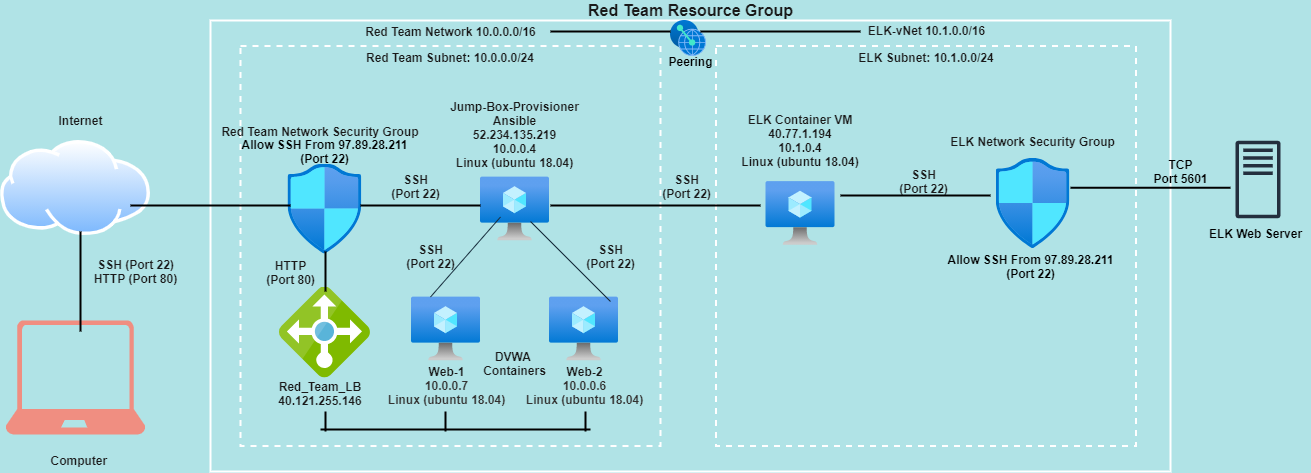

The diagram above was exported from draw.io. Its source (the exported page's mxGraphModel, read from the mxfile embedded in the PNG):
<mxGraphModel dx="782" dy="738" grid="1" gridSize="10" guides="1" tooltips="1" connect="1" arrows="1" fold="1" page="1" pageScale="1" pageWidth="850" pageHeight="1100" background="#B0E3E6" math="0" shadow="0">
  <root>
    <mxCell id="0" />
    <mxCell id="1" parent="0" />
    <mxCell id="72g47KeH_v66csQHqoCB-4" value="" style="fontStyle=0;verticalAlign=top;align=center;spacingTop=-2;fillColor=none;rounded=0;whiteSpace=wrap;html=1;strokeColor=#FFFFFF;strokeWidth=2;container=1;collapsible=0;expand=0;recursiveResize=0;horizontal=1;fontColor=#1A1A1A;" parent="1" vertex="1">
      <mxGeometry x="250" y="89" width="960" height="451" as="geometry" />
    </mxCell>
    <mxCell id="K1uW30wet_xqK0Wm9XdI-17" value="ELK-vNet 10.1.0.0/16" style="text;html=1;resizable=0;autosize=1;align=center;verticalAlign=middle;points=[];fillColor=none;strokeColor=none;rounded=0;fontColor=#1A1A1A;fontStyle=1" parent="72g47KeH_v66csQHqoCB-4" vertex="1">
      <mxGeometry x="650.5" width="130" height="20" as="geometry" />
    </mxCell>
    <mxCell id="K1uW30wet_xqK0Wm9XdI-24" value="TCP&lt;br&gt;Port 5601" style="text;html=1;align=center;verticalAlign=middle;resizable=0;points=[];autosize=1;strokeColor=none;fillColor=none;fontStyle=1" parent="72g47KeH_v66csQHqoCB-4" vertex="1">
      <mxGeometry x="935" y="136" width="70" height="30" as="geometry" />
    </mxCell>
    <mxCell id="K1uW30wet_xqK0Wm9XdI-25" value="" style="aspect=fixed;html=1;points=[];align=center;image;fontSize=12;image=img/lib/azure2/other/Peering_Service.svg;" parent="72g47KeH_v66csQHqoCB-4" vertex="1">
      <mxGeometry x="460" width="35.5" height="36.02" as="geometry" />
    </mxCell>
    <mxCell id="K1uW30wet_xqK0Wm9XdI-2" value="&lt;b&gt;ELK Subnet: 10.1.0.0/24&lt;/b&gt;" style="fontStyle=0;verticalAlign=top;align=center;spacingTop=-2;fillColor=none;rounded=0;whiteSpace=wrap;strokeColor=#FFFFFF;strokeWidth=2;dashed=1;container=1;collapsible=0;expand=0;recursiveResize=0;html=1;fontColor=#1A1A1A;" parent="72g47KeH_v66csQHqoCB-4" vertex="1">
      <mxGeometry x="505.5" y="25.5" width="420" height="400" as="geometry" />
    </mxCell>
    <mxCell id="K1uW30wet_xqK0Wm9XdI-4" value="" style="aspect=fixed;html=1;points=[];align=center;image;fontSize=12;image=img/lib/azure2/networking/Network_Security_Groups.svg;fillColor=#F08E81;strokeColor=#FFFFFF;fontColor=#1A1A1A;labelBackgroundColor=#B0E3E6;" parent="K1uW30wet_xqK0Wm9XdI-2" vertex="1">
      <mxGeometry x="280" y="112.5" width="74.12" height="90" as="geometry" />
    </mxCell>
    <mxCell id="K1uW30wet_xqK0Wm9XdI-5" value="ELK Network Security Group" style="text;align=center;verticalAlign=middle;resizable=0;points=[];autosize=1;strokeColor=none;fontSize=12;fontFamily=Helvetica;fontColor=#1A1A1A;fontStyle=1" parent="K1uW30wet_xqK0Wm9XdI-2" vertex="1">
      <mxGeometry x="227.06" y="85.5" width="180" height="20" as="geometry" />
    </mxCell>
    <mxCell id="K1uW30wet_xqK0Wm9XdI-6" value="" style="aspect=fixed;html=1;points=[];align=center;image;fontSize=12;image=img/lib/azure2/compute/Virtual_Machine.svg;fontFamily=Helvetica;fillColor=#F08E81;strokeColor=#FFFFFF;fontColor=#1A1A1A;labelBackgroundColor=#B0E3E6;" parent="K1uW30wet_xqK0Wm9XdI-2" vertex="1">
      <mxGeometry x="50" y="135.5" width="69" height="64" as="geometry" />
    </mxCell>
    <mxCell id="K1uW30wet_xqK0Wm9XdI-9" value="ELK Container VM&#10;40.77.1.194&#10;10.1.0.4&#10;Linux (ubuntu 18.04)&#10;&#10;&#10;" style="text;align=center;verticalAlign=middle;resizable=0;points=[];autosize=1;strokeColor=none;fontSize=12;fontFamily=Helvetica;fontColor=#1A1A1A;fontStyle=1" parent="K1uW30wet_xqK0Wm9XdI-2" vertex="1">
      <mxGeometry x="19.5" y="70.5" width="130" height="90" as="geometry" />
    </mxCell>
    <mxCell id="K1uW30wet_xqK0Wm9XdI-15" value="SSH&lt;br&gt;(Port 22)" style="text;html=1;align=center;verticalAlign=middle;resizable=0;points=[];autosize=1;strokeColor=none;fontColor=#1A1A1A;fontStyle=1" parent="K1uW30wet_xqK0Wm9XdI-2" vertex="1">
      <mxGeometry x="177.06" y="120.5" width="60" height="30" as="geometry" />
    </mxCell>
    <mxCell id="72g47KeH_v66csQHqoCB-9" value="&lt;b&gt;Red Team Subnet: 10.0.0.0/24&lt;/b&gt;" style="fontStyle=0;verticalAlign=top;align=center;spacingTop=-2;fillColor=none;rounded=0;whiteSpace=wrap;strokeColor=#FFFFFF;strokeWidth=2;dashed=1;container=1;collapsible=0;expand=0;recursiveResize=0;html=1;fontColor=#1A1A1A;" parent="72g47KeH_v66csQHqoCB-4" vertex="1">
      <mxGeometry x="30" y="25.5" width="420" height="400" as="geometry" />
    </mxCell>
    <mxCell id="72g47KeH_v66csQHqoCB-12" value="" style="aspect=fixed;html=1;points=[];align=center;image;fontSize=12;image=img/lib/azure2/compute/Virtual_Machine.svg;fillColor=#F08E81;strokeColor=#FFFFFF;fontColor=#1A1A1A;labelBackgroundColor=#B0E3E6;" parent="72g47KeH_v66csQHqoCB-9" vertex="1">
      <mxGeometry x="309" y="251" width="69" height="64" as="geometry" />
    </mxCell>
    <mxCell id="72g47KeH_v66csQHqoCB-15" value="" style="aspect=fixed;html=1;points=[];align=center;image;fontSize=12;image=img/lib/azure2/networking/Network_Security_Groups.svg;fillColor=#F08E81;strokeColor=#FFFFFF;fontColor=#1A1A1A;labelBackgroundColor=#B0E3E6;" parent="72g47KeH_v66csQHqoCB-9" vertex="1">
      <mxGeometry x="47.41" y="118" width="74.12" height="90" as="geometry" />
    </mxCell>
    <mxCell id="3wr3nU4ahNbjDvgj89uC-30" value="Red Team Network Security Group" style="text;align=center;verticalAlign=middle;resizable=0;points=[];autosize=1;strokeColor=none;fontSize=12;fontFamily=Helvetica;fontColor=#1A1A1A;fontStyle=1" parent="72g47KeH_v66csQHqoCB-9" vertex="1">
      <mxGeometry x="-25" y="75.5" width="210" height="20" as="geometry" />
    </mxCell>
    <mxCell id="aQF9XSxCWrFdU63-gXEP-3" value="" style="aspect=fixed;html=1;points=[];align=center;image;fontSize=12;image=img/lib/azure2/compute/Virtual_Machine.svg;fontFamily=Helvetica;fillColor=#F08E81;strokeColor=#FFFFFF;fontColor=#1A1A1A;labelBackgroundColor=#B0E3E6;" parent="72g47KeH_v66csQHqoCB-9" vertex="1">
      <mxGeometry x="240" y="131" width="69" height="64" as="geometry" />
    </mxCell>
    <mxCell id="aQF9XSxCWrFdU63-gXEP-8" value="" style="aspect=fixed;html=1;points=[];align=center;image;fontSize=12;image=img/lib/mscae/Load_Balancer_feature.svg;fontFamily=Helvetica;fillColor=#F08E81;strokeColor=#FFFFFF;fontColor=#1A1A1A;labelBackgroundColor=#B0E3E6;" parent="72g47KeH_v66csQHqoCB-9" vertex="1">
      <mxGeometry x="38.94" y="241" width="91.06" height="91.06" as="geometry" />
    </mxCell>
    <mxCell id="aQF9XSxCWrFdU63-gXEP-9" value="Red_Team_LB&#10;40.121.255.146" style="text;align=center;verticalAlign=middle;resizable=0;points=[];autosize=1;strokeColor=none;fontSize=12;fontFamily=Helvetica;fontColor=#1A1A1A;fontStyle=1" parent="72g47KeH_v66csQHqoCB-9" vertex="1">
      <mxGeometry x="30" y="332.06" width="100" height="30" as="geometry" />
    </mxCell>
    <mxCell id="aQF9XSxCWrFdU63-gXEP-4" value="Jump-Box-Provisioner&#10;Ansible&#10;52.234.135.219&#10;10.0.0.4&#10;Linux (ubuntu 18.04)&#10;" style="text;align=center;verticalAlign=middle;resizable=0;points=[];autosize=1;strokeColor=none;fontSize=12;fontFamily=Helvetica;fontColor=#1A1A1A;fontStyle=1" parent="72g47KeH_v66csQHqoCB-9" vertex="1">
      <mxGeometry x="204.5" y="55.5" width="140" height="80" as="geometry" />
    </mxCell>
    <mxCell id="72g47KeH_v66csQHqoCB-14" value="Web-2&lt;br style=&quot;font-size: 12px;&quot;&gt;&lt;span style=&quot;color: rgb(50, 49, 48); font-size: 12px;&quot;&gt;10.0.0.6&lt;br style=&quot;font-size: 12px;&quot;&gt;Linux (ubuntu 18.04)&lt;br style=&quot;font-size: 12px;&quot;&gt;&lt;/span&gt;" style="text;html=1;resizable=0;autosize=1;align=center;verticalAlign=middle;points=[];fillColor=none;strokeColor=none;rounded=0;fontColor=#1A1A1A;fontStyle=1;fontSize=12;" parent="72g47KeH_v66csQHqoCB-9" vertex="1">
      <mxGeometry x="278.5" y="314" width="130" height="50" as="geometry" />
    </mxCell>
    <mxCell id="72g47KeH_v66csQHqoCB-13" value="Web-1&lt;br style=&quot;font-size: 12px;&quot;&gt;&lt;span style=&quot;color: rgb(50, 49, 48); font-size: 12px;&quot;&gt;10.0.0.7&lt;br style=&quot;font-size: 12px;&quot;&gt;Linux (ubuntu 18.04)&lt;br style=&quot;font-size: 12px;&quot;&gt;&lt;/span&gt;" style="text;html=1;resizable=0;autosize=1;align=center;verticalAlign=middle;points=[];fillColor=none;strokeColor=none;rounded=0;fontSize=12;fontColor=#1A1A1A;fontStyle=1" parent="72g47KeH_v66csQHqoCB-9" vertex="1">
      <mxGeometry x="140.5" y="314" width="130" height="50" as="geometry" />
    </mxCell>
    <mxCell id="72g47KeH_v66csQHqoCB-11" value="" style="aspect=fixed;html=1;points=[];align=center;image;fontSize=12;image=img/lib/azure2/compute/Virtual_Machine.svg;fillColor=#F08E81;strokeColor=#FFFFFF;fontColor=#1A1A1A;labelBackgroundColor=#B0E3E6;" parent="72g47KeH_v66csQHqoCB-9" vertex="1">
      <mxGeometry x="171" y="251" width="69" height="64" as="geometry" />
    </mxCell>
    <mxCell id="aQF9XSxCWrFdU63-gXEP-21" value="" style="endArrow=none;html=1;fontColor=#1A1A1A;strokeColor=#182E3E;" parent="72g47KeH_v66csQHqoCB-9" edge="1">
      <mxGeometry width="50" height="50" relative="1" as="geometry">
        <mxPoint x="190" y="251" as="sourcePoint" />
        <mxPoint x="260" y="171" as="targetPoint" />
      </mxGeometry>
    </mxCell>
    <mxCell id="aQF9XSxCWrFdU63-gXEP-37" value="DVWA &lt;br&gt;Containers" style="text;html=1;align=center;verticalAlign=middle;resizable=0;points=[];autosize=1;strokeColor=none;fontColor=#1A1A1A;fontStyle=1" parent="72g47KeH_v66csQHqoCB-9" vertex="1">
      <mxGeometry x="233.5" y="302.06" width="80" height="30" as="geometry" />
    </mxCell>
    <mxCell id="aQF9XSxCWrFdU63-gXEP-38" value="SSH&lt;br&gt;(Port 22)" style="text;html=1;align=center;verticalAlign=middle;resizable=0;points=[];autosize=1;strokeColor=none;fontColor=#1A1A1A;fontStyle=1" parent="72g47KeH_v66csQHqoCB-9" vertex="1">
      <mxGeometry x="145" y="125" width="60" height="30" as="geometry" />
    </mxCell>
    <mxCell id="aQF9XSxCWrFdU63-gXEP-39" value="HTTP&lt;br&gt;(Port 80)" style="text;html=1;align=center;verticalAlign=middle;resizable=0;points=[];autosize=1;strokeColor=none;fontColor=#1A1A1A;fontStyle=1" parent="72g47KeH_v66csQHqoCB-9" vertex="1">
      <mxGeometry x="20" y="211" width="60" height="30" as="geometry" />
    </mxCell>
    <mxCell id="K1uW30wet_xqK0Wm9XdI-32" value="Allow SSH From 97.89.28.211&lt;br&gt;(Port 22)" style="text;html=1;align=center;verticalAlign=middle;resizable=0;points=[];autosize=1;strokeColor=none;fillColor=none;fontSize=12;fontStyle=1" parent="72g47KeH_v66csQHqoCB-9" vertex="1">
      <mxGeometry x="-5.529999999999973" y="90.5" width="180" height="30" as="geometry" />
    </mxCell>
    <mxCell id="aQF9XSxCWrFdU63-gXEP-41" value="SSH&lt;br&gt;(Port 22)" style="text;html=1;align=center;verticalAlign=middle;resizable=0;points=[];autosize=1;strokeColor=none;fontColor=#1A1A1A;fontStyle=1" parent="72g47KeH_v66csQHqoCB-9" vertex="1">
      <mxGeometry x="160" y="195" width="60" height="30" as="geometry" />
    </mxCell>
    <mxCell id="aQF9XSxCWrFdU63-gXEP-40" value="SSH&lt;br&gt;(Port 22)" style="text;html=1;align=center;verticalAlign=middle;resizable=0;points=[];autosize=1;strokeColor=none;fontColor=#1A1A1A;fontStyle=1" parent="72g47KeH_v66csQHqoCB-9" vertex="1">
      <mxGeometry x="340" y="195" width="60" height="30" as="geometry" />
    </mxCell>
    <mxCell id="hYyIr2jmHjgOp_1wJTqH-2" value="SSH&lt;br&gt;(Port 22)" style="text;html=1;align=center;verticalAlign=middle;resizable=0;points=[];autosize=1;strokeColor=none;fontColor=#1A1A1A;fontStyle=1" vertex="1" parent="72g47KeH_v66csQHqoCB-4">
      <mxGeometry x="445.5" y="151" width="60" height="30" as="geometry" />
    </mxCell>
    <mxCell id="72g47KeH_v66csQHqoCB-6" value="&lt;font style=&quot;font-size: 16px&quot;&gt;Red Team Resource Group&lt;/font&gt;" style="text;html=1;resizable=0;autosize=1;align=center;verticalAlign=middle;points=[];fillColor=none;strokeColor=none;rounded=0;fontStyle=1;fontColor=#1A1A1A;" parent="1" vertex="1">
      <mxGeometry x="620" y="69" width="220" height="20" as="geometry" />
    </mxCell>
    <mxCell id="72g47KeH_v66csQHqoCB-10" value="Red Team Network 10.0.0.0/16" style="text;html=1;resizable=0;autosize=1;align=center;verticalAlign=middle;points=[];fillColor=none;strokeColor=none;rounded=0;fontColor=#1A1A1A;fontStyle=1" parent="1" vertex="1">
      <mxGeometry x="395" y="90" width="190" height="20" as="geometry" />
    </mxCell>
    <mxCell id="72g47KeH_v66csQHqoCB-16" value="" style="aspect=fixed;perimeter=ellipsePerimeter;html=1;align=center;shadow=0;dashed=0;spacingTop=3;image;image=img/lib/active_directory/internet_cloud.svg;fontSize=12;fillColor=#F08E81;strokeColor=#FFFFFF;fontColor=#1A1A1A;labelBackgroundColor=#B0E3E6;" parent="1" vertex="1">
      <mxGeometry x="40" y="209" width="150" height="94.5" as="geometry" />
    </mxCell>
    <mxCell id="72g47KeH_v66csQHqoCB-19" value="" style="verticalLabelPosition=bottom;html=1;verticalAlign=top;align=center;strokeColor=none;fillColor=#F08E81;shape=mxgraph.azure.laptop;pointerEvents=1;fontSize=12;fontColor=#1A1A1A;" parent="1" vertex="1">
      <mxGeometry x="45" y="389" width="140" height="114" as="geometry" />
    </mxCell>
    <mxCell id="3wr3nU4ahNbjDvgj89uC-28" value="Computer&amp;nbsp;" style="text;html=1;align=center;verticalAlign=middle;resizable=0;points=[];autosize=1;strokeColor=none;fontColor=#1A1A1A;fontStyle=1" parent="1" vertex="1">
      <mxGeometry x="80" y="519" width="80" height="20" as="geometry" />
    </mxCell>
    <mxCell id="3wr3nU4ahNbjDvgj89uC-29" value="Internet" style="text;html=1;align=center;verticalAlign=middle;resizable=0;points=[];autosize=1;strokeColor=none;fontColor=#1A1A1A;fontStyle=1" parent="1" vertex="1">
      <mxGeometry x="90" y="179" width="60" height="20" as="geometry" />
    </mxCell>
    <mxCell id="aQF9XSxCWrFdU63-gXEP-22" value="" style="endArrow=none;html=1;fontColor=#1A1A1A;strokeColor=#182E3E;" parent="1" edge="1">
      <mxGeometry width="50" height="50" relative="1" as="geometry">
        <mxPoint x="570" y="290" as="sourcePoint" />
        <mxPoint x="650" y="370" as="targetPoint" />
      </mxGeometry>
    </mxCell>
    <mxCell id="aQF9XSxCWrFdU63-gXEP-23" value="" style="line;strokeWidth=2;html=1;rounded=0;sketch=0;fontColor=#1A1A1A;fillColor=#F08E81;" parent="1" vertex="1">
      <mxGeometry x="360" y="493" width="270" height="10" as="geometry" />
    </mxCell>
    <mxCell id="aQF9XSxCWrFdU63-gXEP-24" value="" style="line;strokeWidth=2;direction=south;html=1;rounded=0;sketch=0;fontColor=#1A1A1A;fillColor=#F08E81;" parent="1" vertex="1">
      <mxGeometry x="360" y="480" width="10" height="20" as="geometry" />
    </mxCell>
    <mxCell id="aQF9XSxCWrFdU63-gXEP-25" value="" style="line;strokeWidth=2;direction=south;html=1;rounded=0;sketch=0;fontColor=#1A1A1A;fillColor=#F08E81;" parent="1" vertex="1">
      <mxGeometry x="480" y="480" width="10" height="20" as="geometry" />
    </mxCell>
    <mxCell id="aQF9XSxCWrFdU63-gXEP-26" value="" style="line;strokeWidth=2;direction=south;html=1;rounded=0;sketch=0;fontColor=#1A1A1A;fillColor=#F08E81;" parent="1" vertex="1">
      <mxGeometry x="620" y="480" width="10" height="20" as="geometry" />
    </mxCell>
    <mxCell id="aQF9XSxCWrFdU63-gXEP-31" value="" style="line;strokeWidth=2;html=1;rounded=0;sketch=0;fontColor=#1A1A1A;fillColor=#F08E81;" parent="1" vertex="1">
      <mxGeometry x="170" y="269" width="160" height="10" as="geometry" />
    </mxCell>
    <mxCell id="aQF9XSxCWrFdU63-gXEP-32" value="" style="line;strokeWidth=2;html=1;rounded=0;sketch=0;fontColor=#1A1A1A;fillColor=#F08E81;" parent="1" vertex="1">
      <mxGeometry x="400" y="269" width="120" height="10" as="geometry" />
    </mxCell>
    <mxCell id="aQF9XSxCWrFdU63-gXEP-33" value="" style="line;strokeWidth=2;direction=south;html=1;rounded=0;sketch=0;fontColor=#1A1A1A;fillColor=#F08E81;" parent="1" vertex="1">
      <mxGeometry x="360" y="320" width="10" height="40" as="geometry" />
    </mxCell>
    <mxCell id="aQF9XSxCWrFdU63-gXEP-35" value="" style="line;strokeWidth=2;direction=south;html=1;rounded=0;sketch=0;fontColor=#1A1A1A;fillColor=#F08E81;" parent="1" vertex="1">
      <mxGeometry x="115" y="300" width="10" height="100" as="geometry" />
    </mxCell>
    <mxCell id="aQF9XSxCWrFdU63-gXEP-36" value="SSH (Port 22)&lt;br&gt;HTTP (Port 80)" style="text;html=1;align=center;verticalAlign=middle;resizable=0;points=[];autosize=1;strokeColor=none;fontColor=#1A1A1A;fontStyle=1" parent="1" vertex="1">
      <mxGeometry x="125" y="325" width="100" height="30" as="geometry" />
    </mxCell>
    <mxCell id="K1uW30wet_xqK0Wm9XdI-20" value="" style="line;strokeWidth=2;html=1;rounded=0;sketch=0;fontColor=#1A1A1A;fillColor=#F08E81;" parent="1" vertex="1">
      <mxGeometry x="880" y="259" width="150" height="10" as="geometry" />
    </mxCell>
    <mxCell id="K1uW30wet_xqK0Wm9XdI-21" value="" style="outlineConnect=0;fontColor=#232F3E;gradientColor=none;fillColor=#232F3E;strokeColor=none;dashed=0;verticalLabelPosition=bottom;verticalAlign=top;align=center;html=1;fontSize=12;fontStyle=0;aspect=fixed;pointerEvents=1;shape=mxgraph.aws4.traditional_server;" parent="1" vertex="1">
      <mxGeometry x="1275" y="209" width="45" height="78" as="geometry" />
    </mxCell>
    <mxCell id="K1uW30wet_xqK0Wm9XdI-22" value="ELK Web Server" style="text;html=1;align=center;verticalAlign=middle;resizable=0;points=[];autosize=1;strokeColor=none;fillColor=none;fontStyle=1" parent="1" vertex="1">
      <mxGeometry x="1240" y="292" width="110" height="20" as="geometry" />
    </mxCell>
    <mxCell id="K1uW30wet_xqK0Wm9XdI-23" value="" style="line;strokeWidth=2;html=1;rounded=0;sketch=0;fontColor=#1A1A1A;fillColor=#F08E81;" parent="1" vertex="1">
      <mxGeometry x="1110" y="251.25" width="160" height="10" as="geometry" />
    </mxCell>
    <mxCell id="K1uW30wet_xqK0Wm9XdI-26" value="" style="line;strokeWidth=2;html=1;rounded=0;sketch=0;fontColor=#1A1A1A;fillColor=#F08E81;" parent="1" vertex="1">
      <mxGeometry x="740" y="95" width="160" height="10" as="geometry" />
    </mxCell>
    <mxCell id="K1uW30wet_xqK0Wm9XdI-27" value="" style="line;strokeWidth=2;html=1;rounded=0;sketch=0;fontColor=#1A1A1A;fillColor=#F08E81;" parent="1" vertex="1">
      <mxGeometry x="590" y="95" width="120" height="10" as="geometry" />
    </mxCell>
    <mxCell id="K1uW30wet_xqK0Wm9XdI-28" value="Peering" style="text;html=1;align=center;verticalAlign=middle;resizable=0;points=[];autosize=1;strokeColor=none;fillColor=none;fontStyle=1" parent="1" vertex="1">
      <mxGeometry x="700" y="120" width="60" height="20" as="geometry" />
    </mxCell>
    <mxCell id="K1uW30wet_xqK0Wm9XdI-31" value="Allow SSH From 97.89.28.211&lt;br&gt;(Port 22)" style="text;html=1;align=center;verticalAlign=middle;resizable=0;points=[];autosize=1;strokeColor=none;fillColor=none;fontSize=12;fontStyle=1" parent="1" vertex="1">
      <mxGeometry x="980" y="320" width="180" height="30" as="geometry" />
    </mxCell>
    <mxCell id="hYyIr2jmHjgOp_1wJTqH-1" value="" style="line;strokeWidth=2;html=1;rounded=0;sketch=0;fontColor=#1A1A1A;fillColor=#F08E81;" vertex="1" parent="1">
      <mxGeometry x="590" y="269" width="210" height="10" as="geometry" />
    </mxCell>
  </root>
</mxGraphModel>